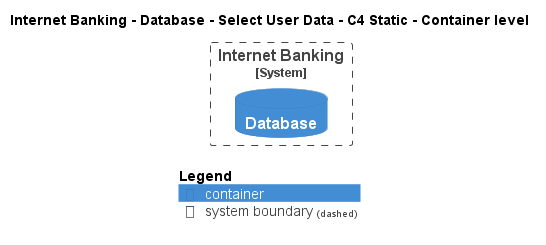

The diagram above was rendered by PlantUML. Its source (embedded in the PNG):
@startuml
!pragma layout smetana
!include ..\..\..\..\..\..\.c4s\C4_Container.puml

AddElementTag("state:new", $bgColor=green, $fontColor=#ffffff, $borderColor=green, $shadowing="False")
AddElementTag("state:changed", $bgColor=orange, $fontColor=#ffffff, $borderColor=orange, $shadowing="False")
AddElementTag("state:removed", $bgColor=red, $fontColor=#ffffff, $borderColor=red, $shadowing="False")

AddRelTag("state:new", $textColor=green, $lineColor=green)
AddRelTag("state:changed", $textColor=orange, $lineColor=orange)
AddRelTag("state:removed", $textColor=red, $lineColor=red)

SHOW_PERSON_PORTRAIT()
LAYOUT_TOP_DOWN()

skinparam linetype polyline

title Internet Banking - Database - Select User Data - C4 Static - Container level


System_Boundary(BigBankPlc.SoftwareSystems.InternetBanking, "Internet Banking") {
    ContainerDb(BigBankPlc.SoftwareSystems.InternetBanking.Containers.Database, "Database", "", "")
}



SHOW_LEGEND()
@enduml